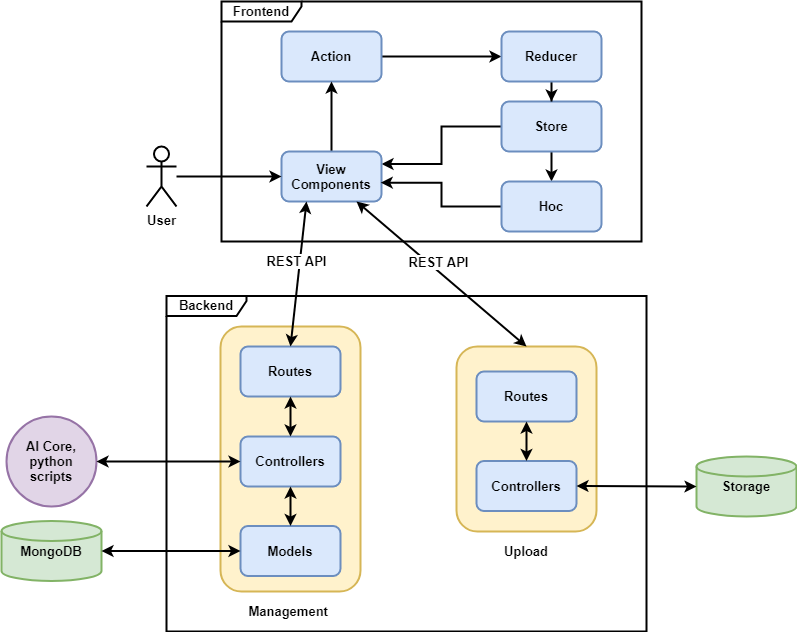

The diagram above was exported from draw.io. Its source (the exported page's mxGraphModel, read from the mxfile embedded in the PNG):
<mxGraphModel dx="1422" dy="737" grid="1" gridSize="10" guides="1" tooltips="1" connect="1" arrows="1" fold="1" page="1" pageScale="1" pageWidth="827" pageHeight="1169" math="0" shadow="0">
  <root>
    <mxCell id="0" />
    <mxCell id="1" parent="0" />
    <mxCell id="9cYZfVRSX6WFXAVSsKpr-16" value="Backend" style="shape=umlFrame;whiteSpace=wrap;html=1;strokeWidth=2;fontSize=13;fontStyle=1;width=80;height=20;" parent="1" vertex="1">
      <mxGeometry x="210" y="424.5" width="480" height="335.5" as="geometry" />
    </mxCell>
    <mxCell id="9cYZfVRSX6WFXAVSsKpr-45" value="" style="rounded=1;whiteSpace=wrap;html=1;fontSize=13;strokeWidth=2;fillColor=#fff2cc;strokeColor=#d6b656;" parent="1" vertex="1">
      <mxGeometry x="264" y="455" width="140" height="265" as="geometry" />
    </mxCell>
    <mxCell id="9cYZfVRSX6WFXAVSsKpr-19" value="Routes" style="rounded=1;whiteSpace=wrap;html=1;fillColor=#dae8fc;strokeColor=#6c8ebf;strokeWidth=2;fontSize=13;fontStyle=1" parent="1" vertex="1">
      <mxGeometry x="284" y="475" width="100" height="50" as="geometry" />
    </mxCell>
    <mxCell id="9cYZfVRSX6WFXAVSsKpr-20" value="Models" style="rounded=1;whiteSpace=wrap;html=1;fillColor=#dae8fc;strokeColor=#6c8ebf;strokeWidth=2;fontSize=13;fontStyle=1" parent="1" vertex="1">
      <mxGeometry x="284" y="654.5" width="100" height="50" as="geometry" />
    </mxCell>
    <mxCell id="9cYZfVRSX6WFXAVSsKpr-21" value="Controllers" style="rounded=1;whiteSpace=wrap;html=1;fillColor=#dae8fc;strokeColor=#6c8ebf;strokeWidth=2;fontSize=13;fontStyle=1" parent="1" vertex="1">
      <mxGeometry x="284" y="565" width="100" height="50" as="geometry" />
    </mxCell>
    <mxCell id="9cYZfVRSX6WFXAVSsKpr-25" value="MongoDB" style="strokeWidth=2;html=1;shape=mxgraph.flowchart.database;whiteSpace=wrap;fillColor=#d5e8d4;strokeColor=#82b366;fontSize=13;fontStyle=1" parent="1" vertex="1">
      <mxGeometry x="45" y="649.5" width="100" height="60" as="geometry" />
    </mxCell>
    <mxCell id="9cYZfVRSX6WFXAVSsKpr-28" value="" style="endArrow=classic;startArrow=classic;html=1;entryX=0.5;entryY=1;entryDx=0;entryDy=0;exitX=0.5;exitY=0;exitDx=0;exitDy=0;strokeWidth=2;fontSize=13;fontStyle=1" parent="1" source="9cYZfVRSX6WFXAVSsKpr-21" target="9cYZfVRSX6WFXAVSsKpr-19" edge="1">
      <mxGeometry width="50" height="50" relative="1" as="geometry">
        <mxPoint x="314" y="585" as="sourcePoint" />
        <mxPoint x="364" y="535" as="targetPoint" />
      </mxGeometry>
    </mxCell>
    <mxCell id="9cYZfVRSX6WFXAVSsKpr-32" value="" style="endArrow=classic;startArrow=classic;html=1;entryX=1;entryY=0.5;entryDx=0;entryDy=0;exitX=0;exitY=0.5;exitDx=0;exitDy=0;entryPerimeter=0;strokeWidth=2;fontSize=13;fontStyle=1" parent="1" source="9cYZfVRSX6WFXAVSsKpr-20" target="9cYZfVRSX6WFXAVSsKpr-25" edge="1">
      <mxGeometry width="50" height="50" relative="1" as="geometry">
        <mxPoint x="354" y="610" as="sourcePoint" />
        <mxPoint x="354" y="555" as="targetPoint" />
      </mxGeometry>
    </mxCell>
    <mxCell id="9cYZfVRSX6WFXAVSsKpr-46" value="" style="rounded=1;whiteSpace=wrap;html=1;fontSize=13;strokeWidth=2;fillColor=#fff2cc;strokeColor=#d6b656;" parent="1" vertex="1">
      <mxGeometry x="500" y="475" width="140" height="185" as="geometry" />
    </mxCell>
    <mxCell id="9cYZfVRSX6WFXAVSsKpr-1" value="Frontend" style="shape=umlFrame;whiteSpace=wrap;html=1;strokeWidth=2;fontSize=13;fontStyle=1;width=80;height=20;" parent="1" vertex="1">
      <mxGeometry x="265" y="130" width="420" height="240" as="geometry" />
    </mxCell>
    <mxCell id="9cYZfVRSX6WFXAVSsKpr-7" style="edgeStyle=orthogonalEdgeStyle;rounded=0;orthogonalLoop=1;jettySize=auto;html=1;entryX=0;entryY=0.5;entryDx=0;entryDy=0;strokeWidth=2;fontSize=13;fontStyle=1" parent="1" source="9cYZfVRSX6WFXAVSsKpr-2" target="9cYZfVRSX6WFXAVSsKpr-5" edge="1">
      <mxGeometry relative="1" as="geometry" />
    </mxCell>
    <mxCell id="9cYZfVRSX6WFXAVSsKpr-2" value="Action" style="rounded=1;whiteSpace=wrap;html=1;fillColor=#dae8fc;strokeColor=#6c8ebf;strokeWidth=2;fontSize=13;fontStyle=1" parent="1" vertex="1">
      <mxGeometry x="325" y="160" width="100" height="50" as="geometry" />
    </mxCell>
    <mxCell id="9cYZfVRSX6WFXAVSsKpr-10" style="edgeStyle=orthogonalEdgeStyle;rounded=0;orthogonalLoop=1;jettySize=auto;html=1;entryX=1;entryY=0.25;entryDx=0;entryDy=0;strokeWidth=2;fontSize=13;fontStyle=1" parent="1" source="9cYZfVRSX6WFXAVSsKpr-3" target="9cYZfVRSX6WFXAVSsKpr-4" edge="1">
      <mxGeometry relative="1" as="geometry" />
    </mxCell>
    <mxCell id="9cYZfVRSX6WFXAVSsKpr-15" style="edgeStyle=orthogonalEdgeStyle;rounded=0;orthogonalLoop=1;jettySize=auto;html=1;entryX=0.5;entryY=0;entryDx=0;entryDy=0;strokeWidth=2;fontSize=13;fontStyle=1" parent="1" source="9cYZfVRSX6WFXAVSsKpr-3" target="9cYZfVRSX6WFXAVSsKpr-6" edge="1">
      <mxGeometry relative="1" as="geometry" />
    </mxCell>
    <mxCell id="9cYZfVRSX6WFXAVSsKpr-3" value="Store" style="rounded=1;whiteSpace=wrap;html=1;fillColor=#dae8fc;strokeColor=#6c8ebf;strokeWidth=2;fontSize=13;fontStyle=1" parent="1" vertex="1">
      <mxGeometry x="545" y="230" width="100" height="50" as="geometry" />
    </mxCell>
    <mxCell id="9cYZfVRSX6WFXAVSsKpr-12" style="edgeStyle=orthogonalEdgeStyle;rounded=0;orthogonalLoop=1;jettySize=auto;html=1;strokeWidth=2;fontSize=13;fontStyle=1" parent="1" source="9cYZfVRSX6WFXAVSsKpr-4" target="9cYZfVRSX6WFXAVSsKpr-2" edge="1">
      <mxGeometry relative="1" as="geometry" />
    </mxCell>
    <mxCell id="9cYZfVRSX6WFXAVSsKpr-4" value="View Components" style="rounded=1;whiteSpace=wrap;html=1;fillColor=#dae8fc;strokeColor=#6c8ebf;strokeWidth=2;fontSize=13;fontStyle=1" parent="1" vertex="1">
      <mxGeometry x="325" y="280" width="100" height="50" as="geometry" />
    </mxCell>
    <mxCell id="9cYZfVRSX6WFXAVSsKpr-8" style="edgeStyle=orthogonalEdgeStyle;rounded=0;orthogonalLoop=1;jettySize=auto;html=1;entryX=0.5;entryY=0;entryDx=0;entryDy=0;strokeWidth=2;fontSize=13;fontStyle=1" parent="1" source="9cYZfVRSX6WFXAVSsKpr-5" target="9cYZfVRSX6WFXAVSsKpr-3" edge="1">
      <mxGeometry relative="1" as="geometry" />
    </mxCell>
    <mxCell id="9cYZfVRSX6WFXAVSsKpr-5" value="Reducer" style="rounded=1;whiteSpace=wrap;html=1;fillColor=#dae8fc;strokeColor=#6c8ebf;strokeWidth=2;fontSize=13;fontStyle=1" parent="1" vertex="1">
      <mxGeometry x="545" y="160" width="100" height="50" as="geometry" />
    </mxCell>
    <mxCell id="9cYZfVRSX6WFXAVSsKpr-11" style="edgeStyle=orthogonalEdgeStyle;rounded=0;orthogonalLoop=1;jettySize=auto;html=1;entryX=0.992;entryY=0.623;entryDx=0;entryDy=0;entryPerimeter=0;strokeWidth=2;fontSize=13;fontStyle=1" parent="1" source="9cYZfVRSX6WFXAVSsKpr-6" target="9cYZfVRSX6WFXAVSsKpr-4" edge="1">
      <mxGeometry relative="1" as="geometry" />
    </mxCell>
    <mxCell id="9cYZfVRSX6WFXAVSsKpr-6" value="Hoc" style="rounded=1;whiteSpace=wrap;html=1;fillColor=#dae8fc;strokeColor=#6c8ebf;strokeWidth=2;fontSize=13;fontStyle=1" parent="1" vertex="1">
      <mxGeometry x="545" y="310" width="100" height="50" as="geometry" />
    </mxCell>
    <mxCell id="9cYZfVRSX6WFXAVSsKpr-14" style="edgeStyle=orthogonalEdgeStyle;rounded=0;orthogonalLoop=1;jettySize=auto;html=1;entryX=0;entryY=0.5;entryDx=0;entryDy=0;strokeWidth=2;fontSize=13;fontStyle=1" parent="1" source="9cYZfVRSX6WFXAVSsKpr-13" target="9cYZfVRSX6WFXAVSsKpr-4" edge="1">
      <mxGeometry relative="1" as="geometry" />
    </mxCell>
    <mxCell id="9cYZfVRSX6WFXAVSsKpr-13" value="User" style="shape=umlActor;verticalLabelPosition=bottom;verticalAlign=top;html=1;outlineConnect=0;strokeWidth=2;fontSize=13;fontStyle=1" parent="1" vertex="1">
      <mxGeometry x="190" y="275" width="30" height="60" as="geometry" />
    </mxCell>
    <mxCell id="9cYZfVRSX6WFXAVSsKpr-24" value="AI Core, python scripts" style="ellipse;whiteSpace=wrap;html=1;aspect=fixed;fillColor=#e1d5e7;strokeColor=#9673a6;strokeWidth=2;fontSize=13;fontStyle=1" parent="1" vertex="1">
      <mxGeometry x="50" y="545" width="90" height="90" as="geometry" />
    </mxCell>
    <mxCell id="9cYZfVRSX6WFXAVSsKpr-27" value="REST API" style="endArrow=classic;startArrow=classic;html=1;entryX=0.25;entryY=1;entryDx=0;entryDy=0;exitX=0.5;exitY=0;exitDx=0;exitDy=0;strokeWidth=2;fontSize=13;fontStyle=1" parent="1" source="9cYZfVRSX6WFXAVSsKpr-19" target="9cYZfVRSX6WFXAVSsKpr-4" edge="1">
      <mxGeometry x="0.1673" y="3" width="50" height="50" relative="1" as="geometry">
        <mxPoint x="324" y="535" as="sourcePoint" />
        <mxPoint x="414" y="345" as="targetPoint" />
        <mxPoint as="offset" />
      </mxGeometry>
    </mxCell>
    <mxCell id="9cYZfVRSX6WFXAVSsKpr-29" value="" style="endArrow=classic;startArrow=classic;html=1;entryX=0;entryY=0.5;entryDx=0;entryDy=0;exitX=1;exitY=0.5;exitDx=0;exitDy=0;strokeWidth=2;fontSize=13;fontStyle=1" parent="1" source="9cYZfVRSX6WFXAVSsKpr-24" target="9cYZfVRSX6WFXAVSsKpr-21" edge="1">
      <mxGeometry width="50" height="50" relative="1" as="geometry">
        <mxPoint x="140" y="630" as="sourcePoint" />
        <mxPoint x="190" y="580" as="targetPoint" />
      </mxGeometry>
    </mxCell>
    <mxCell id="9cYZfVRSX6WFXAVSsKpr-33" value="Routes" style="rounded=1;whiteSpace=wrap;html=1;fillColor=#dae8fc;strokeColor=#6c8ebf;strokeWidth=2;fontSize=13;fontStyle=1" parent="1" vertex="1">
      <mxGeometry x="520" y="500" width="100" height="50" as="geometry" />
    </mxCell>
    <mxCell id="9cYZfVRSX6WFXAVSsKpr-34" value="Controllers" style="rounded=1;whiteSpace=wrap;html=1;fillColor=#dae8fc;strokeColor=#6c8ebf;strokeWidth=2;fontSize=13;fontStyle=1" parent="1" vertex="1">
      <mxGeometry x="520" y="589.5" width="100" height="50" as="geometry" />
    </mxCell>
    <mxCell id="9cYZfVRSX6WFXAVSsKpr-36" value="Storage" style="strokeWidth=2;html=1;shape=mxgraph.flowchart.database;whiteSpace=wrap;fillColor=#d5e8d4;strokeColor=#82b366;fontSize=13;fontStyle=1" parent="1" vertex="1">
      <mxGeometry x="740" y="585" width="100" height="60" as="geometry" />
    </mxCell>
    <mxCell id="9cYZfVRSX6WFXAVSsKpr-37" value="" style="endArrow=classic;startArrow=classic;html=1;entryX=0.5;entryY=1;entryDx=0;entryDy=0;exitX=0.5;exitY=0;exitDx=0;exitDy=0;strokeWidth=2;fontSize=13;fontStyle=1" parent="1" source="9cYZfVRSX6WFXAVSsKpr-34" target="9cYZfVRSX6WFXAVSsKpr-33" edge="1">
      <mxGeometry width="50" height="50" relative="1" as="geometry">
        <mxPoint x="550" y="610" as="sourcePoint" />
        <mxPoint x="600" y="560" as="targetPoint" />
      </mxGeometry>
    </mxCell>
    <mxCell id="9cYZfVRSX6WFXAVSsKpr-39" value="" style="endArrow=classic;startArrow=classic;html=1;entryX=0;entryY=0.5;entryDx=0;entryDy=0;entryPerimeter=0;strokeWidth=2;fontSize=13;fontStyle=1;exitX=1;exitY=0.5;exitDx=0;exitDy=0;" parent="1" source="9cYZfVRSX6WFXAVSsKpr-34" target="9cYZfVRSX6WFXAVSsKpr-36" edge="1">
      <mxGeometry width="50" height="50" relative="1" as="geometry">
        <mxPoint x="570" y="725" as="sourcePoint" />
        <mxPoint x="590" y="580" as="targetPoint" />
      </mxGeometry>
    </mxCell>
    <mxCell id="KKZW3cCA8ztZv5vKWY3Q-1" value="Upload" style="text;html=1;strokeColor=none;fillColor=none;align=center;verticalAlign=middle;whiteSpace=wrap;rounded=0;fontSize=13;fontStyle=1" parent="1" vertex="1">
      <mxGeometry x="520" y="669.5" width="100" height="20" as="geometry" />
    </mxCell>
    <mxCell id="KKZW3cCA8ztZv5vKWY3Q-2" value="Management&amp;nbsp;" style="text;html=1;strokeColor=none;fillColor=none;align=center;verticalAlign=middle;whiteSpace=wrap;rounded=0;fontSize=13;fontStyle=1" parent="1" vertex="1">
      <mxGeometry x="264" y="730" width="140" height="20" as="geometry" />
    </mxCell>
    <mxCell id="3ma4ff2F9lQGc6lC1pda-1" value="REST API" style="endArrow=classic;startArrow=classic;html=1;entryX=0.75;entryY=1;entryDx=0;entryDy=0;exitX=0.5;exitY=0;exitDx=0;exitDy=0;strokeWidth=2;fontSize=13;fontStyle=1" parent="1" source="9cYZfVRSX6WFXAVSsKpr-46" target="9cYZfVRSX6WFXAVSsKpr-4" edge="1">
      <mxGeometry x="0.0928" y="-7" width="50" height="50" relative="1" as="geometry">
        <mxPoint x="485" y="470" as="sourcePoint" />
        <mxPoint x="410" y="340" as="targetPoint" />
        <mxPoint as="offset" />
      </mxGeometry>
    </mxCell>
    <mxCell id="hRKq9g0ZLaWzhfueaSP1-3" value="" style="endArrow=classic;startArrow=classic;html=1;entryX=0.5;entryY=1;entryDx=0;entryDy=0;strokeWidth=2;fontSize=13;fontStyle=1" parent="1" source="9cYZfVRSX6WFXAVSsKpr-20" target="9cYZfVRSX6WFXAVSsKpr-21" edge="1">
      <mxGeometry width="50" height="50" relative="1" as="geometry">
        <mxPoint x="329" y="675" as="sourcePoint" />
        <mxPoint x="329" y="635" as="targetPoint" />
      </mxGeometry>
    </mxCell>
  </root>
</mxGraphModel>